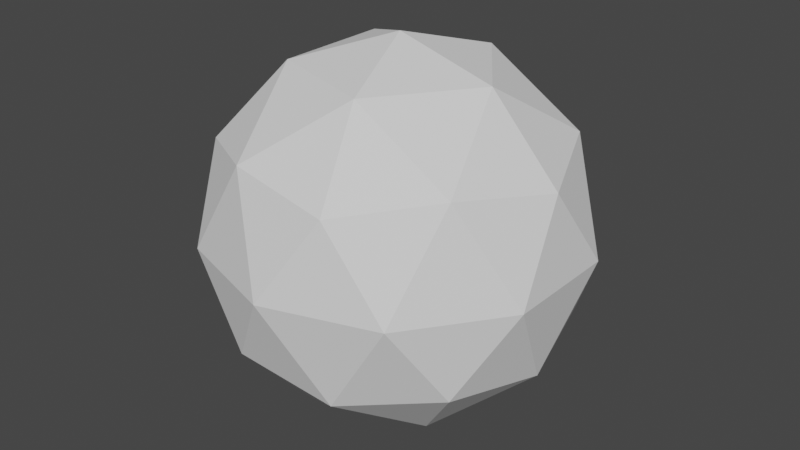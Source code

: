 # Source: ico_sphere.blend  (saved by Blender 2.83.19; exported with 4.5.12 LTS)
import bpy
from mathutils import Matrix  # noqa: F401  (used for matrix-valued properties, if any)

bpy.ops.wm.read_factory_settings(use_empty=True)
scene = bpy.context.scene
scene.name = 'Scene'

# ---- collections
col_collection = bpy.data.collections.new('Collection'); scene.collection.children.link(col_collection)

# ---- world
world_world = bpy.data.worlds.new('World'); scene.world = world_world
world_world.use_nodes = True; world_world.node_tree.nodes.clear()
_N = world_world.node_tree.nodes; _L = world_world.node_tree.links
n0 = _N.new('ShaderNodeOutputWorld'); n0.name = 'World Output'; n0.location = (300, 300)
n1 = _N.new('ShaderNodeBackground'); n1.name = 'Background'; n1.location = (10, 300)
n1.inputs[0].default_value = (0.05088, 0.05088, 0.05088, 1.0)
_L.new(n1.outputs[0], n0.inputs[0])
n0.is_active_output = True
world_world.color = (0.05088, 0.05088, 0.05088)
world_world.use_sun_shadow = False
world_world.sun_shadow_jitter_overblur = 0.0

# ---- meshes
me_icosphere = bpy.data.meshes.new('Icosphere')
me_icosphere.from_pydata([(0.0, 0.0, -1.0), (0.7236, -0.5257, -0.4472), (-0.2764, -0.8506, -0.4472), (-0.8944, 0.0, -0.4472), (-0.2764, 0.8506, -0.4472), (0.7236, 0.5257, -0.4472), (0.2764, -0.8506, 0.4472), (-0.7236, -0.5257, 0.4472), (-0.7236, 0.5257, 0.4472), (0.2764, 0.8506, 0.4472), (0.8944, 0.0, 0.4472), (0.0, 0.0, 1.0), (-0.1625, -0.5, -0.8507), (0.4253, -0.309, -0.8507), (0.2629, -0.809, -0.5257), (0.8506, 0.0, -0.5257), (0.4253, 0.309, -0.8507), (-0.5257, 0.0, -0.8507), (-0.6882, -0.5, -0.5257), (-0.1625, 0.5, -0.8507), (-0.6882, 0.5, -0.5257), (0.2629, 0.809, -0.5257), (0.9511, -0.309, 0.0), (0.9511, 0.309, 0.0), (0.0, -1.0, 0.0), (0.5878, -0.809, 0.0), (-0.9511, -0.309, 0.0), (-0.5878, -0.809, 0.0), (-0.5878, 0.809, 0.0), (-0.9511, 0.309, 0.0), (0.5878, 0.809, 0.0), (0.0, 1.0, 0.0), (0.6882, -0.5, 0.5257), (-0.2629, -0.809, 0.5257), (-0.8506, 0.0, 0.5257), (-0.2629, 0.809, 0.5257), (0.6882, 0.5, 0.5257), (0.1625, -0.5, 0.8507), (0.5257, 0.0, 0.8507), (-0.4253, -0.309, 0.8507), (-0.4253, 0.309, 0.8507), (0.1625, 0.5, 0.8507)], [], [(0, 13, 12), (1, 13, 15), (0, 12, 17), (0, 17, 19), (0, 19, 16), (1, 15, 22), (2, 14, 24), (3, 18, 26), (4, 20, 28), (5, 21, 30), (1, 22, 25), (2, 24, 27), (3, 26, 29), (4, 28, 31), (5, 30, 23), (6, 32, 37), (7, 33, 39), (8, 34, 40), (9, 35, 41), (10, 36, 38), (38, 41, 11), (38, 36, 41), (36, 9, 41), (41, 40, 11), (41, 35, 40), (35, 8, 40), (40, 39, 11), (40, 34, 39), (34, 7, 39), (39, 37, 11), (39, 33, 37), (33, 6, 37), (37, 38, 11), (37, 32, 38), (32, 10, 38), (23, 36, 10), (23, 30, 36), (30, 9, 36), (31, 35, 9), (31, 28, 35), (28, 8, 35), (29, 34, 8), (29, 26, 34), (26, 7, 34), (27, 33, 7), (27, 24, 33), (24, 6, 33), (25, 32, 6), (25, 22, 32), (22, 10, 32), (30, 31, 9), (30, 21, 31), (21, 4, 31), (28, 29, 8), (28, 20, 29), (20, 3, 29), (26, 27, 7), (26, 18, 27), (18, 2, 27), (24, 25, 6), (24, 14, 25), (14, 1, 25), (22, 23, 10), (22, 15, 23), (15, 5, 23), (16, 21, 5), (16, 19, 21), (19, 4, 21), (19, 20, 4), (19, 17, 20), (17, 3, 20), (17, 18, 3), (17, 12, 18), (12, 2, 18), (15, 16, 5), (15, 13, 16), (13, 0, 16), (12, 14, 2), (12, 13, 14), (13, 1, 14)])
_uv = me_icosphere.uv_layers.new(name='UVMap')
_uv.uv.foreach_set('vector', [0.8182, 0.0, 0.7727, 0.07873, 0.8636, 0.07873, 0.7273, 0.1575, 0.6818, 0.07873, 0.6364, 0.1575, 0.09091, 0.0, 0.04545, 0.07873, 0.1364, 0.07873, 0.2727, 0.0, 0.2273, 0.07873, 0.3182, 0.07873, 0.4545, 0.0, 0.4091, 0.07873, 0.5, 0.07873, 0.7273, 0.1575, 0.6364, 0.1575, 0.6818, 0.2362, 0.9091, 0.1575, 0.8182, 0.1575, 0.8636, 0.2362, 0.1818, 0.1575, 0.09091, 0.1575, 0.1364, 0.2362, 0.3636, 0.1575, 0.2727, 0.1575, 0.3182, 0.2362, 0.5455, 0.1575, 0.4545, 0.1575, 0.5, 0.2362, 0.7273, 0.1575, 0.6818, 0.2362, 0.7727, 0.2362, 0.9091, 0.1575, 0.8636, 0.2362, 0.9545, 0.2362, 0.1818, 0.1575, 0.1364, 0.2362, 0.2273, 0.2362, 0.3636, 0.1575, 0.3182, 0.2362, 0.4091, 0.2362, 0.5455, 0.1575, 0.5, 0.2362, 0.5909, 0.2362, 0.8182, 0.3149, 0.7273, 0.3149, 0.7727, 0.3937, 1.0, 0.3149, 0.9091, 0.3149, 0.9545, 0.3937, 0.2727, 0.3149, 0.1818, 0.3149, 0.2273, 0.3937, 0.4545, 0.3149, 0.3636, 0.3149, 0.4091, 0.3937, 0.6364, 0.3149, 0.5455, 0.3149, 0.5909, 0.3937, 0.5909, 0.3937, 0.5, 0.3937, 0.5455, 0.4724, 0.5909, 0.3937, 0.5455, 0.3149, 0.5, 0.3937, 0.5455, 0.3149, 0.4545, 0.3149, 0.5, 0.3937, 0.4091, 0.3937, 0.3182, 0.3937, 0.3636, 0.4724, 0.4091, 0.3937, 0.3636, 0.3149, 0.3182, 0.3937, 0.3636, 0.3149, 0.2727, 0.3149, 0.3182, 0.3937, 0.2273, 0.3937, 0.1364, 0.3937, 0.1818, 0.4724, 0.2273, 0.3937, 0.1818, 0.3149, 0.1364, 0.3937, 0.1818, 0.3149, 0.09091, 0.3149, 0.1364, 0.3937, 0.9545, 0.3937, 0.8636, 0.3937, 0.9091, 0.4724, 0.9545, 0.3937, 0.9091, 0.3149, 0.8636, 0.3937, 0.9091, 0.3149, 0.8182, 0.3149, 0.8636, 0.3937, 0.7727, 0.3937, 0.6818, 0.3937, 0.7273, 0.4724, 0.7727, 0.3937, 0.7273, 0.3149, 0.6818, 0.3937, 0.7273, 0.3149, 0.6364, 0.3149, 0.6818, 0.3937, 0.5909, 0.2362, 0.5455, 0.3149, 0.6364, 0.3149, 0.5909, 0.2362, 0.5, 0.2362, 0.5455, 0.3149, 0.5, 0.2362, 0.4545, 0.3149, 0.5455, 0.3149, 0.4091, 0.2362, 0.3636, 0.3149, 0.4545, 0.3149, 0.4091, 0.2362, 0.3182, 0.2362, 0.3636, 0.3149, 0.3182, 0.2362, 0.2727, 0.3149, 0.3636, 0.3149, 0.2273, 0.2362, 0.1818, 0.3149, 0.2727, 0.3149, 0.2273, 0.2362, 0.1364, 0.2362, 0.1818, 0.3149, 0.1364, 0.2362, 0.09091, 0.3149, 0.1818, 0.3149, 0.9545, 0.2362, 0.9091, 0.3149, 1.0, 0.3149, 0.9545, 0.2362, 0.8636, 0.2362, 0.9091, 0.3149, 0.8636, 0.2362, 0.8182, 0.3149, 0.9091, 0.3149, 0.7727, 0.2362, 0.7273, 0.3149, 0.8182, 0.3149, 0.7727, 0.2362, 0.6818, 0.2362, 0.7273, 0.3149, 0.6818, 0.2362, 0.6364, 0.3149, 0.7273, 0.3149, 0.5, 0.2362, 0.4091, 0.2362, 0.4545, 0.3149, 0.5, 0.2362, 0.4545, 0.1575, 0.4091, 0.2362, 0.4545, 0.1575, 0.3636, 0.1575, 0.4091, 0.2362, 0.3182, 0.2362, 0.2273, 0.2362, 0.2727, 0.3149, 0.3182, 0.2362, 0.2727, 0.1575, 0.2273, 0.2362, 0.2727, 0.1575, 0.1818, 0.1575, 0.2273, 0.2362, 0.1364, 0.2362, 0.04545, 0.2362, 0.09091, 0.3149, 0.1364, 0.2362, 0.09091, 0.1575, 0.04545, 0.2362, 0.09091, 0.1575, 0.0, 0.1575, 0.04545, 0.2362, 0.8636, 0.2362, 0.7727, 0.2362, 0.8182, 0.3149, 0.8636, 0.2362, 0.8182, 0.1575, 0.7727, 0.2362, 0.8182, 0.1575, 0.7273, 0.1575, 0.7727, 0.2362, 0.6818, 0.2362, 0.5909, 0.2362, 0.6364, 0.3149, 0.6818, 0.2362, 0.6364, 0.1575, 0.5909, 0.2362, 0.6364, 0.1575, 0.5455, 0.1575, 0.5909, 0.2362, 0.5, 0.07873, 0.4545, 0.1575, 0.5455, 0.1575, 0.5, 0.07873, 0.4091, 0.07873, 0.4545, 0.1575, 0.4091, 0.07873, 0.3636, 0.1575, 0.4545, 0.1575, 0.3182, 0.07873, 0.2727, 0.1575, 0.3636, 0.1575, 0.3182, 0.07873, 0.2273, 0.07873, 0.2727, 0.1575, 0.2273, 0.07873, 0.1818, 0.1575, 0.2727, 0.1575, 0.1364, 0.07873, 0.09091, 0.1575, 0.1818, 0.1575, 0.1364, 0.07873, 0.04545, 0.07873, 0.09091, 0.1575, 0.04545, 0.07873, 0.0, 0.1575, 0.09091, 0.1575, 0.6364, 0.1575, 0.5909, 0.07873, 0.5455, 0.1575, 0.6364, 0.1575, 0.6818, 0.07873, 0.5909, 0.07873, 0.6818, 0.07873, 0.6364, 0.0, 0.5909, 0.07873, 0.8636, 0.07873, 0.8182, 0.1575, 0.9091, 0.1575, 0.8636, 0.07873, 0.7727, 0.07873, 0.8182, 0.1575, 0.7727, 0.07873, 0.7273, 0.1575, 0.8182, 0.1575])
me_icosphere.use_remesh_fix_poles = True
me_icosphere.use_remesh_preserve_attributes = False
me_icosphere.use_mirror_vertex_groups = False
me_icosphere.update()

# ---- objects
ob_icosphere = bpy.data.objects.new('Icosphere', me_icosphere)

# ---- transforms, parenting, visibility, modifiers, constraints
ob_icosphere.location = (0.0, 0.0, 0.0)
ob_icosphere.lineart.crease_threshold = 0.0

# ---- collection membership
col_collection.objects.link(ob_icosphere)

# ---- scene / render settings (as saved in the file)
scene.frame_start = 1; scene.frame_end = 250; scene.frame_set(1)
scene.render.engine = 'BLENDER_EEVEE_NEXT'
scene.cycles.use_denoising = False
scene.cycles.samples = 128
scene.cycles.sampling_pattern = 'TABULATED_SOBOL'
scene.cycles.use_adaptive_sampling = False
scene.cycles.use_light_tree = False
scene.view_settings.view_transform = 'Filmic'
bpy.context.view_layer.update()

# ---- added for rendering (the .blend has no active camera and no usable light): camera, sun
cam_auto = bpy.data.cameras.new('AutoCamera')
cam_auto.lens = 50.0
cam_auto.sensor_width = 36.0
cam_auto.clip_end = 1000.0
ob_auto_camera = bpy.data.objects.new('AutoCamera', cam_auto)
scene.collection.objects.link(ob_auto_camera)
ob_auto_camera.location = (3.15365, -3.78438, 2.52292)
ob_auto_camera.rotation_euler = (1.09748, -7.21219e-08, 0.694738)
scene.camera = ob_auto_camera
light_auto_sun = bpy.data.lights.new('AutoSun', 'SUN')
light_auto_sun.energy = 3.0
light_auto_sun.angle = 0.0523599
ob_auto_sun = bpy.data.objects.new('AutoSun', light_auto_sun)
scene.collection.objects.link(ob_auto_sun)
ob_auto_sun.rotation_euler = (0.872665, 0.174533, 0.523599)
bpy.context.view_layer.update()
